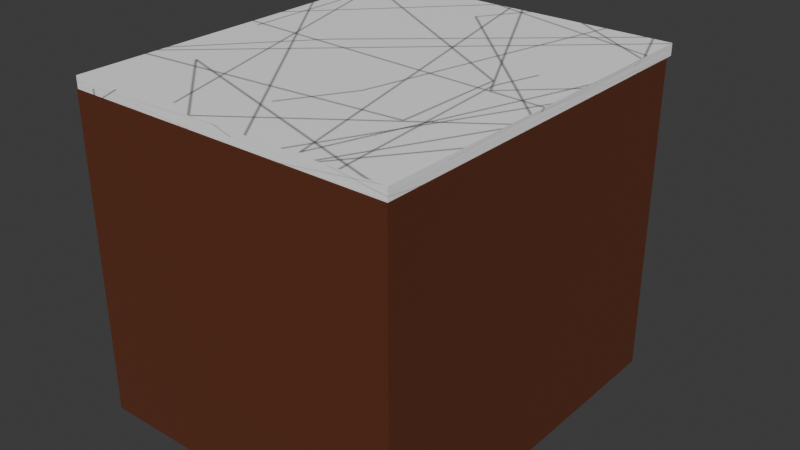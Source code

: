 # Source: basic_counter1.blend  (saved by Blender 4.2.66; exported with 4.5.12 LTS)
import bpy
from mathutils import Matrix  # noqa: F401  (used for matrix-valued properties, if any)

bpy.ops.wm.read_factory_settings(use_empty=True)
scene = bpy.context.scene
scene.name = 'Scene'

# ---- collections
col_collection = bpy.data.collections.new('Collection'); scene.collection.children.link(col_collection)

# ---- images (referenced by path relative to the original .blend; pixels are not part of the script)
import os
ASSET_DIR = os.environ.get("B2B_ASSET_DIR", "")  # directory of the original .blend (textures are referenced by path, not embedded)
HERE = os.path.dirname(os.path.abspath(__file__))  # packed textures are extracted next to this script under _unpacked/

def load_image(name, relpath, width, height, colorspace="sRGB"):
    """Load a texture the original file referenced (path relative to the .blend, or extracted next to this script)."""
    p = next((c for c in (os.path.join(HERE, relpath), os.path.join(ASSET_DIR, relpath)) if relpath and os.path.exists(c)), "")
    if p:
        img = bpy.data.images.load(p, check_existing=True)
        img.name = name
    else:  # same state as the original file: an image datablock whose file is absent (Cycles renders it pink)
        img = bpy.data.images.new(name, width, height)
        img.source = "FILE"
        img.filepath = "//" + (relpath or name)
    img.colorspace_settings.name = colorspace
    return img
img_cube_base_color = load_image('Cube Base Color', '_unpacked/Cube_Base_Color.8783778e.png', 1024, 1024, 'sRGB')
img_cube_001_base_color = load_image('Cube.001 Base Color', '_unpacked/Cube.d23c0fe2.png', 1024, 1024, 'sRGB')
img_cube_002_base_color = load_image('Cube.002 Base Color', '_unpacked/Cube.aa9347a4.png', 1024, 1024, 'sRGB')
img_cube_003_base_color = load_image('Cube.003 Base Color', '_unpacked/Cube.aa9347a4.png', 1024, 1024, 'sRGB')
img_cube_004_base_color = load_image('Cube.004 Base Color', '_unpacked/Cube.aa9347a4.png', 1024, 1024, 'sRGB')
img_cube_005_base_color = load_image('Cube.005 Base Color', '_unpacked/Cube.aa9347a4.png', 1024, 1024, 'sRGB')
img_cube_006_base_color = load_image('Cube.006 Base Color', '_unpacked/Cube.aa9347a4.png', 1024, 1024, 'sRGB')
img_cube_007_base_color = load_image('Cube.007 Base Color', '_unpacked/Cube.aa9347a4.png', 1024, 1024, 'sRGB')
img_cube_008_base_color = load_image('Cube.008 Base Color', '_unpacked/Cube.d23c0fe2.png', 1024, 1024, 'sRGB')
img_cube_009_base_color = load_image('Cube.009 Base Color', '_unpacked/Cube.651974e6.png', 1024, 1024, 'sRGB')

# ---- materials (node trees are filled in below, after node groups)
mat_material_001 = bpy.data.materials.new('Material.001')
mat_material_002 = bpy.data.materials.new('Material.002')
mat_material_003 = bpy.data.materials.new('Material.003')
mat_material_004 = bpy.data.materials.new('Material.004')
mat_material_005 = bpy.data.materials.new('Material.005')
mat_material_006 = bpy.data.materials.new('Material.006')
mat_material_007 = bpy.data.materials.new('Material.007')
mat_material_008 = bpy.data.materials.new('Material.008')
mat_material_009 = bpy.data.materials.new('Material.009')
mat_material_010 = bpy.data.materials.new('Material.010')

# ---- material node trees
mat_material_001.use_nodes = True; mat_material_001.node_tree.nodes.clear()
_N = mat_material_001.node_tree.nodes; _L = mat_material_001.node_tree.links
n0 = _N.new('ShaderNodeBsdfPrincipled'); n0.name = 'Principled BSDF'; n0.location = (10, 300)
n1 = _N.new('ShaderNodeOutputMaterial'); n1.name = 'Material Output'; n1.location = (300, 300)
n2 = _N.new('ShaderNodeTexImage'); n2.name = 'Image Texture'; n2.location = (-280, 271)
n2.image = img_cube_base_color
_L.new(n0.outputs[0], n1.inputs[0])
_L.new(n2.outputs[0], n0.inputs[0])
n1.is_active_output = True
mat_material_002.use_nodes = True; mat_material_002.node_tree.nodes.clear()
_N = mat_material_002.node_tree.nodes; _L = mat_material_002.node_tree.links
n0 = _N.new('ShaderNodeBsdfPrincipled'); n0.name = 'Principled BSDF'; n0.location = (10, 300)
n1 = _N.new('ShaderNodeOutputMaterial'); n1.name = 'Material Output'; n1.location = (300, 300)
n2 = _N.new('ShaderNodeTexImage'); n2.name = 'Image Texture'; n2.location = (-280, 271)
n2.image = img_cube_001_base_color
_L.new(n0.outputs[0], n1.inputs[0])
_L.new(n2.outputs[0], n0.inputs[0])
n1.is_active_output = True
mat_material_003.use_nodes = True; mat_material_003.node_tree.nodes.clear()
_N = mat_material_003.node_tree.nodes; _L = mat_material_003.node_tree.links
n0 = _N.new('ShaderNodeBsdfPrincipled'); n0.name = 'Principled BSDF'; n0.location = (10, 300)
n1 = _N.new('ShaderNodeOutputMaterial'); n1.name = 'Material Output'; n1.location = (300, 300)
n2 = _N.new('ShaderNodeTexImage'); n2.name = 'Image Texture'; n2.location = (-280, 271)
n2.image = img_cube_002_base_color
_L.new(n0.outputs[0], n1.inputs[0])
_L.new(n2.outputs[0], n0.inputs[0])
n1.is_active_output = True
mat_material_004.use_nodes = True; mat_material_004.node_tree.nodes.clear()
_N = mat_material_004.node_tree.nodes; _L = mat_material_004.node_tree.links
n0 = _N.new('ShaderNodeBsdfPrincipled'); n0.name = 'Principled BSDF'; n0.location = (10, 300)
n1 = _N.new('ShaderNodeOutputMaterial'); n1.name = 'Material Output'; n1.location = (300, 300)
n2 = _N.new('ShaderNodeTexImage'); n2.name = 'Image Texture'; n2.location = (-280, 271)
n2.image = img_cube_003_base_color
_L.new(n0.outputs[0], n1.inputs[0])
_L.new(n2.outputs[0], n0.inputs[0])
n1.is_active_output = True
mat_material_005.use_nodes = True; mat_material_005.node_tree.nodes.clear()
_N = mat_material_005.node_tree.nodes; _L = mat_material_005.node_tree.links
n0 = _N.new('ShaderNodeBsdfPrincipled'); n0.name = 'Principled BSDF'; n0.location = (10, 300)
n1 = _N.new('ShaderNodeOutputMaterial'); n1.name = 'Material Output'; n1.location = (300, 300)
n2 = _N.new('ShaderNodeTexImage'); n2.name = 'Image Texture'; n2.location = (-280, 271)
n2.image = img_cube_004_base_color
_L.new(n0.outputs[0], n1.inputs[0])
_L.new(n2.outputs[0], n0.inputs[0])
n1.is_active_output = True
mat_material_006.use_nodes = True; mat_material_006.node_tree.nodes.clear()
_N = mat_material_006.node_tree.nodes; _L = mat_material_006.node_tree.links
n0 = _N.new('ShaderNodeBsdfPrincipled'); n0.name = 'Principled BSDF'; n0.location = (10, 300)
n1 = _N.new('ShaderNodeOutputMaterial'); n1.name = 'Material Output'; n1.location = (300, 300)
n2 = _N.new('ShaderNodeTexImage'); n2.name = 'Image Texture'; n2.location = (-280, 271)
n2.image = img_cube_005_base_color
_L.new(n0.outputs[0], n1.inputs[0])
_L.new(n2.outputs[0], n0.inputs[0])
n1.is_active_output = True
mat_material_007.use_nodes = True; mat_material_007.node_tree.nodes.clear()
_N = mat_material_007.node_tree.nodes; _L = mat_material_007.node_tree.links
n0 = _N.new('ShaderNodeBsdfPrincipled'); n0.name = 'Principled BSDF'; n0.location = (10, 300)
n1 = _N.new('ShaderNodeOutputMaterial'); n1.name = 'Material Output'; n1.location = (300, 300)
n2 = _N.new('ShaderNodeTexImage'); n2.name = 'Image Texture'; n2.location = (-280, 271)
n2.image = img_cube_006_base_color
_L.new(n0.outputs[0], n1.inputs[0])
_L.new(n2.outputs[0], n0.inputs[0])
n1.is_active_output = True
mat_material_008.use_nodes = True; mat_material_008.node_tree.nodes.clear()
_N = mat_material_008.node_tree.nodes; _L = mat_material_008.node_tree.links
n0 = _N.new('ShaderNodeBsdfPrincipled'); n0.name = 'Principled BSDF'; n0.location = (10, 300)
n1 = _N.new('ShaderNodeOutputMaterial'); n1.name = 'Material Output'; n1.location = (300, 300)
n2 = _N.new('ShaderNodeTexImage'); n2.name = 'Image Texture'; n2.location = (-280, 271)
n2.image = img_cube_007_base_color
_L.new(n0.outputs[0], n1.inputs[0])
_L.new(n2.outputs[0], n0.inputs[0])
n1.is_active_output = True
mat_material_009.use_nodes = True; mat_material_009.node_tree.nodes.clear()
_N = mat_material_009.node_tree.nodes; _L = mat_material_009.node_tree.links
n0 = _N.new('ShaderNodeBsdfPrincipled'); n0.name = 'Principled BSDF'; n0.location = (10, 300)
n1 = _N.new('ShaderNodeOutputMaterial'); n1.name = 'Material Output'; n1.location = (300, 300)
n2 = _N.new('ShaderNodeTexImage'); n2.name = 'Image Texture'; n2.location = (-280, 271)
n2.image = img_cube_008_base_color
_L.new(n0.outputs[0], n1.inputs[0])
_L.new(n2.outputs[0], n0.inputs[0])
n1.is_active_output = True
mat_material_010.use_nodes = True; mat_material_010.node_tree.nodes.clear()
_N = mat_material_010.node_tree.nodes; _L = mat_material_010.node_tree.links
n0 = _N.new('ShaderNodeBsdfPrincipled'); n0.name = 'Principled BSDF'; n0.location = (10, 300)
n1 = _N.new('ShaderNodeOutputMaterial'); n1.name = 'Material Output'; n1.location = (300, 300)
n2 = _N.new('ShaderNodeTexImage'); n2.name = 'Image Texture'; n2.location = (-280, 271)
n2.image = img_cube_009_base_color
_L.new(n0.outputs[0], n1.inputs[0])
_L.new(n2.outputs[0], n0.inputs[0])
n1.is_active_output = True

# ---- world
world_world = bpy.data.worlds.new('World'); scene.world = world_world
world_world.use_nodes = True; world_world.node_tree.nodes.clear()
_N = world_world.node_tree.nodes; _L = world_world.node_tree.links
n0 = _N.new('ShaderNodeOutputWorld'); n0.name = 'World Output'; n0.location = (300, 300)
n1 = _N.new('ShaderNodeBackground'); n1.name = 'Background'; n1.location = (10, 300)
n1.inputs[0].default_value = (0.05088, 0.05088, 0.05088, 1.0)
_L.new(n1.outputs[0], n0.inputs[0])
n0.is_active_output = True
world_world.color = (0.05088, 0.05088, 0.05088)
world_world.sun_shadow_jitter_overblur = 0.0

# ---- meshes
me_cube_001 = bpy.data.meshes.new('Cube.001')
me_cube_001.from_pydata([(-11.59, -13.2, -6.431), (-11.59, -13.2, 15.81), (-11.59, 13.2, -6.431), (-11.59, 13.2, 15.81), (11.59, -13.2, -6.431), (11.59, -13.2, 15.81), (11.59, 13.2, -6.431), (11.59, 13.2, 15.81)], [], [(0, 1, 3, 2), (2, 3, 7, 6), (6, 7, 5, 4), (4, 5, 1, 0), (2, 6, 4, 0), (7, 3, 1, 5)])
_uv = me_cube_001.uv_layers.new(name='UVMap')
_uv.uv.foreach_set('vector', [0.375, 0.0, 0.625, 0.0, 0.625, 0.25, 0.375, 0.25, 0.375, 0.25, 0.625, 0.25, 0.625, 0.5, 0.375, 0.5, 0.375, 0.5, 0.625, 0.5, 0.625, 0.75, 0.375, 0.75, 0.375, 0.75, 0.625, 0.75, 0.625, 1.0, 0.375, 1.0, 0.125, 0.5, 0.375, 0.5, 0.375, 0.75, 0.125, 0.75, 0.625, 0.5, 0.875, 0.5, 0.875, 0.75, 0.625, 0.75])
me_cube_001.materials.append(mat_material_001)
me_cube_001.update()
me_cube_002 = bpy.data.meshes.new('Cube.002')
me_cube_002.from_pydata([(-3.327, -10.91, -0.3794), (-3.327, -10.91, 0.3794), (-3.327, 10.91, -0.3794), (-3.327, 10.91, 0.3794), (3.327, -10.91, -0.3794), (3.327, -10.91, 0.3794), (3.327, 10.91, -0.3794), (3.327, 10.91, 0.3794)], [], [(0, 1, 3, 2), (2, 3, 7, 6), (6, 7, 5, 4), (4, 5, 1, 0), (2, 6, 4, 0), (7, 3, 1, 5)])
_uv = me_cube_002.uv_layers.new(name='UVMap')
_uv.uv.foreach_set('vector', [0.375, 0.0, 0.625, 0.0, 0.625, 0.25, 0.375, 0.25, 0.375, 0.25, 0.625, 0.25, 0.625, 0.5, 0.375, 0.5, 0.375, 0.5, 0.625, 0.5, 0.625, 0.75, 0.375, 0.75, 0.375, 0.75, 0.625, 0.75, 0.625, 1.0, 0.375, 1.0, 0.125, 0.5, 0.375, 0.5, 0.375, 0.75, 0.125, 0.75, 0.625, 0.5, 0.875, 0.5, 0.875, 0.75, 0.625, 0.75])
me_cube_002.materials.append(mat_material_002)
me_cube_002.update()
me_cube_003 = bpy.data.meshes.new('Cube.003')
me_cube_003.from_pydata([(-0.7492, -0.3696, -0.98), (-0.7492, -0.3696, 2.394), (-0.7492, 0.3696, -0.98), (-0.7492, 0.3696, 2.394), (0.7492, -0.3696, -0.98), (0.7492, -0.3696, 2.394), (0.7492, 0.3696, -0.98), (0.7492, 0.3696, 2.394)], [], [(0, 1, 3, 2), (2, 3, 7, 6), (6, 7, 5, 4), (4, 5, 1, 0), (2, 6, 4, 0), (7, 3, 1, 5)])
_uv = me_cube_003.uv_layers.new(name='UVMap')
_uv.uv.foreach_set('vector', [0.375, 0.0, 0.625, 0.0, 0.625, 0.25, 0.375, 0.25, 0.375, 0.25, 0.625, 0.25, 0.625, 0.5, 0.375, 0.5, 0.375, 0.5, 0.625, 0.5, 0.625, 0.75, 0.375, 0.75, 0.375, 0.75, 0.625, 0.75, 0.625, 1.0, 0.375, 1.0, 0.125, 0.5, 0.375, 0.5, 0.375, 0.75, 0.125, 0.75, 0.625, 0.5, 0.875, 0.5, 0.875, 0.75, 0.625, 0.75])
me_cube_003.materials.append(mat_material_003)
me_cube_003.update()
me_cube_004 = bpy.data.meshes.new('Cube.004')
me_cube_004.from_pydata([(-0.6386, -0.6721, -8.413), (-0.6386, -0.6721, 8.413), (-0.6386, 0.6721, -8.413), (-0.6386, 0.6721, 8.413), (0.6386, -0.6721, -8.413), (0.6386, -0.6721, 8.413), (0.6386, 0.6721, -8.413), (0.6386, 0.6721, 8.413)], [], [(0, 1, 3, 2), (2, 3, 7, 6), (6, 7, 5, 4), (4, 5, 1, 0), (2, 6, 4, 0), (7, 3, 1, 5)])
_uv = me_cube_004.uv_layers.new(name='UVMap')
_uv.uv.foreach_set('vector', [0.375, 0.0, 0.625, 0.0, 0.625, 0.25, 0.375, 0.25, 0.375, 0.25, 0.625, 0.25, 0.625, 0.5, 0.375, 0.5, 0.375, 0.5, 0.625, 0.5, 0.625, 0.75, 0.375, 0.75, 0.375, 0.75, 0.625, 0.75, 0.625, 1.0, 0.375, 1.0, 0.125, 0.5, 0.375, 0.5, 0.375, 0.75, 0.125, 0.75, 0.625, 0.5, 0.875, 0.5, 0.875, 0.75, 0.625, 0.75])
me_cube_004.materials.append(mat_material_004)
me_cube_004.update()
me_cube_005 = bpy.data.meshes.new('Cube.005')
me_cube_005.from_pydata([(-0.7492, -0.3696, -0.98), (-0.7492, -0.3696, 2.394), (-0.7492, 0.3696, -0.98), (-0.7492, 0.3696, 2.394), (0.7492, -0.3696, -0.98), (0.7492, -0.3696, 2.394), (0.7492, 0.3696, -0.98), (0.7492, 0.3696, 2.394)], [], [(0, 1, 3, 2), (2, 3, 7, 6), (6, 7, 5, 4), (4, 5, 1, 0), (2, 6, 4, 0), (7, 3, 1, 5)])
_uv = me_cube_005.uv_layers.new(name='UVMap')
_uv.uv.foreach_set('vector', [0.375, 0.0, 0.625, 0.0, 0.625, 0.25, 0.375, 0.25, 0.375, 0.25, 0.625, 0.25, 0.625, 0.5, 0.375, 0.5, 0.375, 0.5, 0.625, 0.5, 0.625, 0.75, 0.375, 0.75, 0.375, 0.75, 0.625, 0.75, 0.625, 1.0, 0.375, 1.0, 0.125, 0.5, 0.375, 0.5, 0.375, 0.75, 0.125, 0.75, 0.625, 0.5, 0.875, 0.5, 0.875, 0.75, 0.625, 0.75])
me_cube_005.materials.append(mat_material_005)
me_cube_005.update()
me_cube_006 = bpy.data.meshes.new('Cube.006')
me_cube_006.from_pydata([(-0.7492, -0.3696, -0.98), (-0.7492, -0.3696, 2.394), (-0.7492, 0.3696, -0.98), (-0.7492, 0.3696, 2.394), (0.7492, -0.3696, -0.98), (0.7492, -0.3696, 2.394), (0.7492, 0.3696, -0.98), (0.7492, 0.3696, 2.394)], [], [(0, 1, 3, 2), (2, 3, 7, 6), (6, 7, 5, 4), (4, 5, 1, 0), (2, 6, 4, 0), (7, 3, 1, 5)])
_uv = me_cube_006.uv_layers.new(name='UVMap')
_uv.uv.foreach_set('vector', [0.375, 0.0, 0.625, 0.0, 0.625, 0.25, 0.375, 0.25, 0.375, 0.25, 0.625, 0.25, 0.625, 0.5, 0.375, 0.5, 0.375, 0.5, 0.625, 0.5, 0.625, 0.75, 0.375, 0.75, 0.375, 0.75, 0.625, 0.75, 0.625, 1.0, 0.375, 1.0, 0.125, 0.5, 0.375, 0.5, 0.375, 0.75, 0.125, 0.75, 0.625, 0.5, 0.875, 0.5, 0.875, 0.75, 0.625, 0.75])
me_cube_006.materials.append(mat_material_006)
me_cube_006.update()
me_cube_007 = bpy.data.meshes.new('Cube.007')
me_cube_007.from_pydata([(-0.6386, -0.6721, -8.413), (-0.6386, -0.6721, 8.413), (-0.6386, 0.6721, -8.413), (-0.6386, 0.6721, 8.413), (0.6386, -0.6721, -8.413), (0.6386, -0.6721, 8.413), (0.6386, 0.6721, -8.413), (0.6386, 0.6721, 8.413)], [], [(0, 1, 3, 2), (2, 3, 7, 6), (6, 7, 5, 4), (4, 5, 1, 0), (2, 6, 4, 0), (7, 3, 1, 5)])
_uv = me_cube_007.uv_layers.new(name='UVMap')
_uv.uv.foreach_set('vector', [0.375, 0.0, 0.625, 0.0, 0.625, 0.25, 0.375, 0.25, 0.375, 0.25, 0.625, 0.25, 0.625, 0.5, 0.375, 0.5, 0.375, 0.5, 0.625, 0.5, 0.625, 0.75, 0.375, 0.75, 0.375, 0.75, 0.625, 0.75, 0.625, 1.0, 0.375, 1.0, 0.125, 0.5, 0.375, 0.5, 0.375, 0.75, 0.125, 0.75, 0.625, 0.5, 0.875, 0.5, 0.875, 0.75, 0.625, 0.75])
me_cube_007.materials.append(mat_material_007)
me_cube_007.update()
me_cube_008 = bpy.data.meshes.new('Cube.008')
me_cube_008.from_pydata([(-0.7492, -0.3696, -0.98), (-0.7492, -0.3696, 2.394), (-0.7492, 0.3696, -0.98), (-0.7492, 0.3696, 2.394), (0.7492, -0.3696, -0.98), (0.7492, -0.3696, 2.394), (0.7492, 0.3696, -0.98), (0.7492, 0.3696, 2.394)], [], [(0, 1, 3, 2), (2, 3, 7, 6), (6, 7, 5, 4), (4, 5, 1, 0), (2, 6, 4, 0), (7, 3, 1, 5)])
_uv = me_cube_008.uv_layers.new(name='UVMap')
_uv.uv.foreach_set('vector', [0.375, 0.0, 0.625, 0.0, 0.625, 0.25, 0.375, 0.25, 0.375, 0.25, 0.625, 0.25, 0.625, 0.5, 0.375, 0.5, 0.375, 0.5, 0.625, 0.5, 0.625, 0.75, 0.375, 0.75, 0.375, 0.75, 0.625, 0.75, 0.625, 1.0, 0.375, 1.0, 0.125, 0.5, 0.375, 0.5, 0.375, 0.75, 0.125, 0.75, 0.625, 0.5, 0.875, 0.5, 0.875, 0.75, 0.625, 0.75])
me_cube_008.materials.append(mat_material_008)
me_cube_008.update()
me_cube_009 = bpy.data.meshes.new('Cube.009')
me_cube_009.from_pydata([(-3.327, -10.91, -0.3794), (-3.327, -10.91, 0.3794), (-3.327, 10.91, -0.3794), (-3.327, 10.91, 0.3794), (3.327, -10.91, -0.3794), (3.327, -10.91, 0.3794), (3.327, 10.91, -0.3794), (3.327, 10.91, 0.3794)], [], [(0, 1, 3, 2), (2, 3, 7, 6), (6, 7, 5, 4), (4, 5, 1, 0), (2, 6, 4, 0), (7, 3, 1, 5)])
_uv = me_cube_009.uv_layers.new(name='UVMap')
_uv.uv.foreach_set('vector', [0.375, 0.0, 0.625, 0.0, 0.625, 0.25, 0.375, 0.25, 0.375, 0.25, 0.625, 0.25, 0.625, 0.5, 0.375, 0.5, 0.375, 0.5, 0.625, 0.5, 0.625, 0.75, 0.375, 0.75, 0.375, 0.75, 0.625, 0.75, 0.625, 1.0, 0.375, 1.0, 0.125, 0.5, 0.375, 0.5, 0.375, 0.75, 0.125, 0.75, 0.625, 0.5, 0.875, 0.5, 0.875, 0.75, 0.625, 0.75])
me_cube_009.materials.append(mat_material_009)
me_cube_009.update()
me_cube_010 = bpy.data.meshes.new('Cube.010')
me_cube_010.from_pydata([(-11.3, -13.56, -0.4056), (-11.3, -13.56, 0.4056), (-11.3, 13.36, -0.4056), (-11.3, 13.36, 0.4056), (11.82, -13.56, -0.4056), (11.82, -13.56, 0.4056), (11.82, 13.36, -0.4056), (11.82, 13.36, 0.4056)], [], [(0, 1, 3, 2), (2, 3, 7, 6), (6, 7, 5, 4), (4, 5, 1, 0), (2, 6, 4, 0), (7, 3, 1, 5)])
_uv = me_cube_010.uv_layers.new(name='UVMap')
_uv.uv.foreach_set('vector', [0.375, 0.0, 0.625, 0.0, 0.625, 0.25, 0.375, 0.25, 0.375, 0.25, 0.625, 0.25, 0.625, 0.5, 0.375, 0.5, 0.375, 0.5, 0.625, 0.5, 0.625, 0.75, 0.375, 0.75, 0.375, 0.75, 0.625, 0.75, 0.625, 1.0, 0.375, 1.0, 0.125, 0.5, 0.375, 0.5, 0.375, 0.75, 0.125, 0.75, 0.625, 0.5, 0.875, 0.5, 0.875, 0.75, 0.625, 0.75])
me_cube_010.materials.append(mat_material_010)
me_cube_010.update()

# ---- objects
ob_cube = bpy.data.objects.new('Cube', me_cube_001)
ob_cube_001 = bpy.data.objects.new('Cube.001', me_cube_002)
ob_cube_002 = bpy.data.objects.new('Cube.002', me_cube_003)
ob_cube_003 = bpy.data.objects.new('Cube.003', me_cube_004)
ob_cube_004 = bpy.data.objects.new('Cube.004', me_cube_005)
ob_cube_005 = bpy.data.objects.new('Cube.005', me_cube_006)
ob_cube_006 = bpy.data.objects.new('Cube.006', me_cube_007)
ob_cube_007 = bpy.data.objects.new('Cube.007', me_cube_008)
ob_cube_008 = bpy.data.objects.new('Cube.008', me_cube_009)
ob_cube_009 = bpy.data.objects.new('Cube.009', me_cube_010)

# ---- transforms, parenting, visibility, modifiers, constraints
ob_cube.location = (-2.9, 1.16, 6.431)
ob_cube_001.location = (-2.886, 14.74, 16.29)
ob_cube_001.rotation_euler = (-1.571, -1.571, 0.0)
ob_cube_002.location = (6.223, 15.04, 16.72)
ob_cube_002.rotation_euler = (-1.571, -1.571, 0.0)
ob_cube_003.location = (-2.559, 16.76, 16.77)
ob_cube_003.rotation_euler = (-1.571, 1.966e-15, 1.571)
ob_cube_004.location = (-11.13, 15.04, 16.72)
ob_cube_004.rotation_euler = (-1.571, -1.571, 0.0)
ob_cube_005.location = (-11.13, 15.14, 8.578)
ob_cube_005.rotation_euler = (-1.571, -1.571, 0.0)
ob_cube_006.location = (-2.559, 16.86, 8.626)
ob_cube_006.rotation_euler = (-1.571, 1.966e-15, 1.571)
ob_cube_007.location = (6.223, 15.14, 8.578)
ob_cube_007.rotation_euler = (-1.571, -1.571, 0.0)
ob_cube_008.location = (-2.886, 14.74, 8.144)
ob_cube_008.rotation_euler = (-1.571, -1.571, 0.0)
ob_cube_009.location = (-3.151, 1.563, 22.65)

# ---- collection membership
col_collection.objects.link(ob_cube)
col_collection.objects.link(ob_cube_001)
col_collection.objects.link(ob_cube_002)
col_collection.objects.link(ob_cube_003)
col_collection.objects.link(ob_cube_004)
col_collection.objects.link(ob_cube_005)
col_collection.objects.link(ob_cube_006)
col_collection.objects.link(ob_cube_007)
col_collection.objects.link(ob_cube_008)
col_collection.objects.link(ob_cube_009)

# ---- scene / render settings (as saved in the file)
scene.frame_start = 1; scene.frame_end = 250; scene.frame_set(1)
scene.render.engine = 'BLENDER_EEVEE_NEXT'
bpy.context.view_layer.update()

# ---- added for rendering (the .blend has no active camera and no usable light): camera, sun
cam_auto = bpy.data.cameras.new('AutoCamera')
cam_auto.lens = 50.0
cam_auto.sensor_width = 36.0
cam_auto.clip_end = 1000.0
ob_auto_camera = bpy.data.objects.new('AutoCamera', cam_auto)
scene.collection.objects.link(ob_auto_camera)
ob_auto_camera.location = (37.8836, -46.1923, 44.1525)
ob_auto_camera.rotation_euler = (1.09748, -7.21219e-08, 0.694738)
scene.camera = ob_auto_camera
light_auto_sun = bpy.data.lights.new('AutoSun', 'SUN')
light_auto_sun.energy = 3.0
light_auto_sun.angle = 0.0523599
ob_auto_sun = bpy.data.objects.new('AutoSun', light_auto_sun)
scene.collection.objects.link(ob_auto_sun)
ob_auto_sun.rotation_euler = (0.872665, 0.174533, 0.523599)
bpy.context.view_layer.update()

